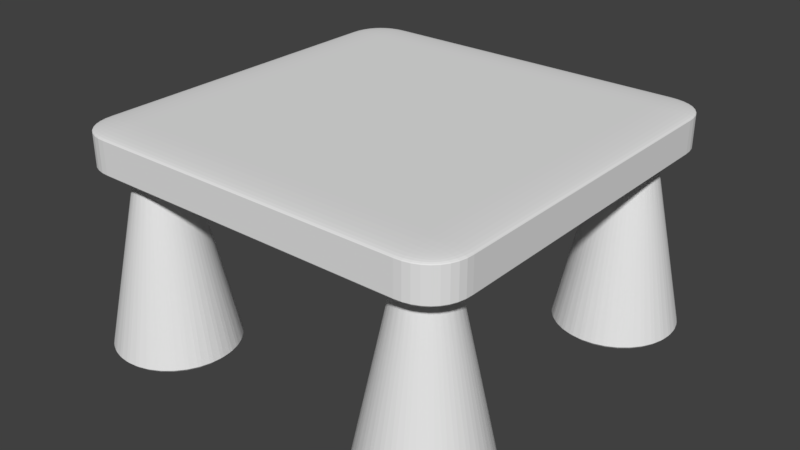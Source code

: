 # Source: childtable.blend  (saved by Blender 2.78.0; exported with 4.5.12 LTS)
import bpy
from mathutils import Matrix  # noqa: F401  (used for matrix-valued properties, if any)

bpy.ops.wm.read_factory_settings(use_empty=True)
scene = bpy.context.scene
scene.name = 'Scene'

# ---- collections
col_collection_1 = bpy.data.collections.new('Collection 1'); scene.collection.children.link(col_collection_1)

# ---- materials (node trees are filled in below, after node groups)
mat_material = bpy.data.materials.new('Material')
mat_material.alpha_threshold = 0.0
mat_material.use_transparent_shadow = False
mat_material.roughness = 0.5
mat_material.line_color = (0.0, 0.0, 0.0, 1.0)

# ---- material node trees

# ---- world
world_world = bpy.data.worlds.new('World'); scene.world = world_world
world_world.color = (0.05088, 0.05088, 0.05088)
world_world.use_sun_shadow = False
world_world.sun_shadow_jitter_overblur = 0.0
world_world.cycles.sampling_method = 'MANUAL'

# ---- meshes
me_cylinder = bpy.data.meshes.new('Cylinder')
me_cylinder.from_pydata([(4.573e-08, 0.6149, -1.0), (9.358e-08, 0.1967, 1.0), (0.12, 0.6031, -1.0), (0.03838, 0.1929, 1.0), (0.2353, 0.5681, -1.0), (0.07528, 0.1817, 1.0), (0.3416, 0.5113, -1.0), (0.1093, 0.1636, 1.0), (0.4348, 0.4348, -1.0), (0.1391, 0.1391, 1.0), (0.5113, 0.3416, -1.0), (0.1636, 0.1093, 1.0), (0.5681, 0.2353, -1.0), (0.1817, 0.07528, 1.0), (0.6031, 0.12, -1.0), (0.1929, 0.03838, 1.0), (0.6149, 1.562e-07, -1.0), (0.1967, 2.474e-07, 1.0), (0.6031, -0.12, -1.0), (0.1929, -0.03838, 1.0), (0.5681, -0.2353, -1.0), (0.1817, -0.07528, 1.0), (0.5113, -0.3416, -1.0), (0.1636, -0.1093, 1.0), (0.4348, -0.4348, -1.0), (0.1391, -0.1391, 1.0), (0.3416, -0.5113, -1.0), (0.1093, -0.1636, 1.0), (0.2353, -0.5681, -1.0), (0.07528, -0.1817, 1.0), (0.12, -0.6031, -1.0), (0.03838, -0.1929, 1.0), (-1.546e-07, -0.6149, -1.0), (2.949e-08, -0.1967, 1.0), (-0.12, -0.6031, -1.0), (-0.03838, -0.1929, 1.0), (-0.2353, -0.5681, -1.0), (-0.07528, -0.1817, 1.0), (-0.3416, -0.5113, -1.0), (-0.1093, -0.1636, 1.0), (-0.4348, -0.4348, -1.0), (-0.1391, -0.1391, 1.0), (-0.5113, -0.3416, -1.0), (-0.1636, -0.1093, 1.0), (-0.5681, -0.2353, -1.0), (-0.1817, -0.07528, 1.0), (-0.6031, -0.12, -1.0), (-0.1929, -0.03837, 1.0), (-0.6149, 7.035e-07, -1.0), (-0.1967, 4.225e-07, 1.0), (-0.6031, 0.12, -1.0), (-0.1929, 0.03838, 1.0), (-0.5681, 0.2353, -1.0), (-0.1817, 0.07528, 1.0), (-0.5113, 0.3416, -1.0), (-0.1636, 0.1093, 1.0), (-0.4348, 0.4348, -1.0), (-0.1391, 0.1391, 1.0), (-0.3416, 0.5113, -1.0), (-0.1093, 0.1636, 1.0), (-0.2353, 0.5681, -1.0), (-0.07528, 0.1817, 1.0), (-0.12, 0.6031, -1.0), (-0.03838, 0.1929, 1.0)], [], [(0, 1, 3, 2), (2, 3, 5, 4), (4, 5, 7, 6), (6, 7, 9, 8), (8, 9, 11, 10), (10, 11, 13, 12), (12, 13, 15, 14), (14, 15, 17, 16), (16, 17, 19, 18), (18, 19, 21, 20), (20, 21, 23, 22), (22, 23, 25, 24), (24, 25, 27, 26), (26, 27, 29, 28), (28, 29, 31, 30), (30, 31, 33, 32), (32, 33, 35, 34), (34, 35, 37, 36), (36, 37, 39, 38), (38, 39, 41, 40), (40, 41, 43, 42), (42, 43, 45, 44), (44, 45, 47, 46), (46, 47, 49, 48), (48, 49, 51, 50), (50, 51, 53, 52), (52, 53, 55, 54), (54, 55, 57, 56), (56, 57, 59, 58), (58, 59, 61, 60), (3, 1, 63, 61, 59, 57, 55, 53, 51, 49, 47, 45, 43, 41, 39, 37, 35, 33, 31, 29, 27, 25, 23, 21, 19, 17, 15, 13, 11, 9, 7, 5), (60, 61, 63, 62), (62, 63, 1, 0), (0, 2, 4, 6, 8, 10, 12, 14, 16, 18, 20, 22, 24, 26, 28, 30, 32, 34, 36, 38, 40, 42, 44, 46, 48, 50, 52, 54, 56, 58, 60, 62)])
_uv = me_cylinder.uv_layers.new(name='UVMap')
_uv.uv.foreach_set('vector', [0.0, 0.0, 1.0, 0.0, 1.0, 1.0, 0.0, 1.0, 0.0, 0.0, 1.0, 0.0, 1.0, 1.0, 0.0, 1.0, 0.0, 0.0, 1.0, 0.0, 1.0, 1.0, 0.0, 1.0, 0.0, 0.0, 1.0, 0.0, 1.0, 1.0, 0.0, 1.0, 0.0, 0.0, 1.0, 0.0, 1.0, 1.0, 0.0, 1.0, 0.0, 0.0, 1.0, 0.0, 1.0, 1.0, 0.0, 1.0, 0.0, 0.0, 1.0, 0.0, 1.0, 1.0, 0.0, 1.0, 0.0, 0.0, 1.0, 0.0, 1.0, 1.0, 0.0, 1.0, 0.0, 0.0, 1.0, 0.0, 1.0, 1.0, 0.0, 1.0, 0.0, 0.0, 1.0, 0.0, 1.0, 1.0, 0.0, 1.0, 0.0, 0.0, 1.0, 0.0, 1.0, 1.0, 0.0, 1.0, 0.0, 0.0, 1.0, 0.0, 1.0, 1.0, 0.0, 1.0, 0.0, 0.0, 1.0, 0.0, 1.0, 1.0, 0.0, 1.0, 0.0, 0.0, 1.0, 0.0, 1.0, 1.0, 0.0, 1.0, 0.0, 0.0, 1.0, 0.0, 1.0, 1.0, 0.0, 1.0, 0.0, 0.0, 1.0, 0.0, 1.0, 1.0, 0.0, 1.0, 0.0, 0.0, 1.0, 0.0, 1.0, 1.0, 0.0, 1.0, 0.0, 0.0, 1.0, 0.0, 1.0, 1.0, 0.0, 1.0, 0.0, 0.0, 1.0, 0.0, 1.0, 1.0, 0.0, 1.0, 0.0, 0.0, 1.0, 0.0, 1.0, 1.0, 0.0, 1.0, 0.0, 0.0, 1.0, 0.0, 1.0, 1.0, 0.0, 1.0, 0.0, 0.0, 1.0, 0.0, 1.0, 1.0, 0.0, 1.0, 0.0, 0.0, 1.0, 0.0, 1.0, 1.0, 0.0, 1.0, 0.0, 0.0, 1.0, 0.0, 1.0, 1.0, 0.0, 1.0, 0.0, 0.0, 1.0, 0.0, 1.0, 1.0, 0.0, 1.0, 0.0, 0.0, 1.0, 0.0, 1.0, 1.0, 0.0, 1.0, 0.0, 0.0, 1.0, 0.0, 1.0, 1.0, 0.0, 1.0, 0.0, 0.0, 1.0, 0.0, 1.0, 1.0, 0.0, 1.0, 0.0, 0.0, 1.0, 0.0, 1.0, 1.0, 0.0, 1.0, 0.0, 0.0, 1.0, 0.0, 1.0, 1.0, 0.0, 1.0, 0.5, 1.0, 0.5975, 0.9904, 0.6913, 0.9619, 0.7778, 0.9157, 0.8536, 0.8536, 0.9157, 0.7778, 0.9619, 0.6913, 0.9904, 0.5975, 1.0, 0.5, 0.9904, 0.4025, 0.9619, 0.3087, 0.9157, 0.2222, 0.8536, 0.1464, 0.7778, 0.08427, 0.6913, 0.03806, 0.5975, 0.009607, 0.5, 0.0, 0.4025, 0.009607, 0.3087, 0.03806, 0.2222, 0.08427, 0.1464, 0.1464, 0.08426, 0.2222, 0.03806, 0.3087, 0.009607, 0.4025, 0.0, 0.5, 0.009607, 0.5975, 0.03806, 0.6913, 0.08427, 0.7778, 0.1464, 0.8536, 0.2222, 0.9157, 0.3087, 0.9619, 0.4025, 0.9904, 0.0, 0.0, 1.0, 0.0, 1.0, 1.0, 0.0, 1.0, 0.0, 0.0, 1.0, 0.0, 1.0, 1.0, 0.0, 1.0, 0.5, 1.0, 0.5975, 0.9904, 0.6913, 0.9619, 0.7778, 0.9157, 0.8536, 0.8536, 0.9157, 0.7778, 0.9619, 0.6913, 0.9904, 0.5975, 1.0, 0.5, 0.9904, 0.4025, 0.9619, 0.3087, 0.9157, 0.2222, 0.8536, 0.1464, 0.7778, 0.08427, 0.6913, 0.03806, 0.5975, 0.009607, 0.5, 0.0, 0.4025, 0.009607, 0.3087, 0.03806, 0.2222, 0.08427, 0.1464, 0.1464, 0.08426, 0.2222, 0.03806, 0.3087, 0.009607, 0.4025, 0.0, 0.5, 0.009607, 0.5975, 0.03806, 0.6913, 0.08427, 0.7778, 0.1464, 0.8536, 0.2222, 0.9157, 0.3087, 0.9619, 0.4025, 0.9904])
me_cylinder.use_remesh_preserve_volume = False
me_cylinder.use_remesh_preserve_attributes = False
me_cylinder.use_mirror_vertex_groups = False
me_cylinder.update()
me_cube = bpy.data.meshes.new('Cube')
me_cube.from_pydata([(1.0, 0.802, -0.802), (0.802, 0.802, -1.0), (0.802, 1.0, -0.802), (0.9979, 0.802, -0.837), (0.9904, 0.802, -0.8712), (0.9771, 0.802, -0.9036), (0.9577, 0.802, -0.9328), (0.9979, 0.8371, -0.802), (0.9954, 0.8381, -0.8382), (0.9873, 0.8384, -0.8733), (0.9737, 0.8382, -0.9049), (0.9553, 0.838, -0.9321), (0.9904, 0.8713, -0.802), (0.9873, 0.8733, -0.8385), (0.9789, 0.8733, -0.8733), (0.9657, 0.8719, -0.9034), (0.949, 0.8705, -0.9283), (0.977, 0.9037, -0.802), (0.9735, 0.9052, -0.8382), (0.9656, 0.9037, -0.8719), (0.9542, 0.9002, -0.9), (0.9401, 0.8971, -0.9223), (0.9576, 0.933, -0.802), (0.9549, 0.9326, -0.8377), (0.9487, 0.9287, -0.8704), (0.94, 0.9227, -0.8969), (0.93, 0.9169, -0.9167), (0.802, 0.837, -0.9979), (0.802, 0.8712, -0.9904), (0.802, 0.9036, -0.9771), (0.802, 0.9328, -0.9577), (0.8371, 0.802, -0.9979), (0.8381, 0.8382, -0.9954), (0.8384, 0.8733, -0.9873), (0.8382, 0.9049, -0.9737), (0.838, 0.9321, -0.9553), (0.8713, 0.802, -0.9904), (0.8733, 0.8385, -0.9873), (0.8733, 0.8733, -0.9789), (0.8719, 0.9034, -0.9657), (0.8705, 0.9283, -0.949), (0.9037, 0.802, -0.977), (0.9052, 0.8382, -0.9735), (0.9037, 0.8719, -0.9656), (0.9002, 0.9, -0.9542), (0.8971, 0.9223, -0.9401), (0.933, 0.802, -0.9576), (0.9326, 0.8377, -0.9549), (0.9287, 0.8704, -0.9487), (0.9227, 0.8969, -0.94), (0.9169, 0.9167, -0.93), (0.837, 0.9979, -0.802), (0.8712, 0.9904, -0.802), (0.9036, 0.9771, -0.802), (0.9328, 0.9577, -0.802), (0.802, 0.9979, -0.8371), (0.8382, 0.9954, -0.8381), (0.8733, 0.9873, -0.8384), (0.9049, 0.9737, -0.8382), (0.9321, 0.9553, -0.838), (0.802, 0.9904, -0.8713), (0.8385, 0.9873, -0.8733), (0.8733, 0.9789, -0.8733), (0.9034, 0.9657, -0.8719), (0.9283, 0.949, -0.8705), (0.802, 0.977, -0.9037), (0.8382, 0.9735, -0.9052), (0.8719, 0.9656, -0.9037), (0.9, 0.9542, -0.9002), (0.9223, 0.9401, -0.8971), (0.802, 0.9576, -0.933), (0.8377, 0.9549, -0.9326), (0.8704, 0.9487, -0.9287), (0.8969, 0.94, -0.9227), (0.9167, 0.93, -0.9169), (1.0, -0.802, -0.802), (0.802, -1.0, -0.802), (0.802, -0.802, -1.0), (0.9979, -0.837, -0.802), (0.9904, -0.8712, -0.802), (0.9771, -0.9036, -0.802), (0.9577, -0.9328, -0.802), (0.9979, -0.802, -0.8371), (0.9954, -0.8382, -0.8381), (0.9873, -0.8733, -0.8384), (0.9737, -0.9049, -0.8382), (0.9553, -0.9321, -0.838), (0.9904, -0.802, -0.8713), (0.9873, -0.8385, -0.8733), (0.9789, -0.8733, -0.8733), (0.9657, -0.9034, -0.8719), (0.949, -0.9283, -0.8705), (0.977, -0.802, -0.9037), (0.9735, -0.8382, -0.9052), (0.9656, -0.8719, -0.9037), (0.9542, -0.9, -0.9002), (0.9401, -0.9223, -0.8971), (0.9576, -0.802, -0.933), (0.9549, -0.8377, -0.9326), (0.9487, -0.8704, -0.9287), (0.94, -0.8969, -0.9227), (0.93, -0.9167, -0.9169), (0.802, -0.9979, -0.837), (0.802, -0.9904, -0.8712), (0.802, -0.9771, -0.9036), (0.802, -0.9577, -0.9328), (0.8371, -0.9979, -0.802), (0.8381, -0.9954, -0.8382), (0.8384, -0.9873, -0.8733), (0.8382, -0.9737, -0.9049), (0.838, -0.9553, -0.9321), (0.8713, -0.9904, -0.802), (0.8733, -0.9873, -0.8385), (0.8733, -0.9789, -0.8733), (0.8719, -0.9657, -0.9034), (0.8705, -0.949, -0.9283), (0.9037, -0.977, -0.802), (0.9052, -0.9735, -0.8382), (0.9037, -0.9656, -0.8719), (0.9002, -0.9542, -0.9), (0.8971, -0.9401, -0.9223), (0.933, -0.9576, -0.802), (0.9326, -0.9549, -0.8377), (0.9287, -0.9487, -0.8704), (0.9227, -0.94, -0.8969), (0.9169, -0.93, -0.9167), (0.837, -0.802, -0.9979), (0.8712, -0.802, -0.9904), (0.9036, -0.802, -0.9771), (0.9328, -0.802, -0.9577), (0.802, -0.8371, -0.9979), (0.8382, -0.8381, -0.9954), (0.8733, -0.8384, -0.9873), (0.9049, -0.8382, -0.9737), (0.9321, -0.838, -0.9553), (0.802, -0.8713, -0.9904), (0.8385, -0.8733, -0.9873), (0.8733, -0.8733, -0.9789), (0.9034, -0.8719, -0.9657), (0.9283, -0.8705, -0.949), (0.802, -0.9037, -0.977), (0.8382, -0.9052, -0.9735), (0.8719, -0.9037, -0.9656), (0.9, -0.9002, -0.9542), (0.9223, -0.8971, -0.9401), (0.802, -0.933, -0.9576), (0.8377, -0.9326, -0.9549), (0.8704, -0.9287, -0.9487), (0.8969, -0.9227, -0.94), (0.9167, -0.9169, -0.93), (-0.802, -1.0, -0.802), (-1.0, -0.802, -0.802), (-0.802, -0.802, -1.0), (-0.837, -0.9979, -0.802), (-0.8712, -0.9904, -0.802), (-0.9036, -0.9771, -0.802), (-0.9328, -0.9577, -0.802), (-0.802, -0.9979, -0.8371), (-0.8382, -0.9954, -0.8381), (-0.8733, -0.9873, -0.8384), (-0.9049, -0.9737, -0.8382), (-0.9321, -0.9553, -0.838), (-0.802, -0.9904, -0.8713), (-0.8385, -0.9873, -0.8733), (-0.8733, -0.9789, -0.8733), (-0.9034, -0.9657, -0.8719), (-0.9283, -0.949, -0.8705), (-0.802, -0.977, -0.9037), (-0.8382, -0.9735, -0.9052), (-0.8719, -0.9656, -0.9037), (-0.9, -0.9542, -0.9002), (-0.9223, -0.9401, -0.8971), (-0.802, -0.9576, -0.933), (-0.8377, -0.9549, -0.9326), (-0.8704, -0.9487, -0.9287), (-0.8969, -0.94, -0.9227), (-0.9167, -0.93, -0.9169), (-0.9979, -0.802, -0.837), (-0.9904, -0.802, -0.8712), (-0.9771, -0.802, -0.9036), (-0.9577, -0.802, -0.9328), (-0.9979, -0.8371, -0.802), (-0.9954, -0.8381, -0.8382), (-0.9873, -0.8384, -0.8733), (-0.9737, -0.8382, -0.9049), (-0.9553, -0.838, -0.9321), (-0.9904, -0.8713, -0.802), (-0.9873, -0.8733, -0.8385), (-0.9789, -0.8733, -0.8733), (-0.9657, -0.8719, -0.9034), (-0.949, -0.8705, -0.9283), (-0.977, -0.9037, -0.802), (-0.9735, -0.9052, -0.8382), (-0.9656, -0.9037, -0.8719), (-0.9542, -0.9002, -0.9), (-0.9401, -0.8971, -0.9223), (-0.9576, -0.933, -0.802), (-0.9549, -0.9326, -0.8377), (-0.9487, -0.9287, -0.8704), (-0.94, -0.9227, -0.8969), (-0.93, -0.9169, -0.9167), (-0.802, -0.837, -0.9979), (-0.802, -0.8712, -0.9904), (-0.802, -0.9036, -0.9771), (-0.802, -0.9328, -0.9577), (-0.8371, -0.802, -0.9979), (-0.8381, -0.8382, -0.9954), (-0.8384, -0.8733, -0.9873), (-0.8382, -0.9049, -0.9737), (-0.838, -0.9321, -0.9553), (-0.8713, -0.802, -0.9904), (-0.8733, -0.8385, -0.9873), (-0.8733, -0.8733, -0.9789), (-0.8719, -0.9034, -0.9657), (-0.8705, -0.9283, -0.949), (-0.9037, -0.802, -0.977), (-0.9052, -0.8382, -0.9735), (-0.9037, -0.8719, -0.9656), (-0.9002, -0.9, -0.9542), (-0.8971, -0.9223, -0.9401), (-0.933, -0.802, -0.9576), (-0.9326, -0.8377, -0.9549), (-0.9287, -0.8704, -0.9487), (-0.9227, -0.8969, -0.94), (-0.9169, -0.9167, -0.93), (-0.802, 1.0, -0.802), (-0.802, 0.802, -1.0), (-1.0, 0.802, -0.802), (-0.802, 0.9979, -0.837), (-0.802, 0.9904, -0.8712), (-0.802, 0.9771, -0.9036), (-0.802, 0.9577, -0.9328), (-0.8371, 0.9979, -0.802), (-0.8381, 0.9954, -0.8382), (-0.8384, 0.9873, -0.8733), (-0.8382, 0.9737, -0.9049), (-0.838, 0.9553, -0.9321), (-0.8713, 0.9904, -0.802), (-0.8733, 0.9873, -0.8385), (-0.8733, 0.9789, -0.8733), (-0.8719, 0.9657, -0.9034), (-0.8705, 0.949, -0.9283), (-0.9037, 0.977, -0.802), (-0.9052, 0.9735, -0.8382), (-0.9037, 0.9656, -0.8719), (-0.9002, 0.9542, -0.9), (-0.8971, 0.9401, -0.9223), (-0.933, 0.9576, -0.802), (-0.9326, 0.9549, -0.8377), (-0.9287, 0.9487, -0.8704), (-0.9227, 0.94, -0.8969), (-0.9169, 0.93, -0.9167), (-0.837, 0.802, -0.9979), (-0.8712, 0.802, -0.9904), (-0.9036, 0.802, -0.9771), (-0.9328, 0.802, -0.9577), (-0.802, 0.8371, -0.9979), (-0.8382, 0.8381, -0.9954), (-0.8733, 0.8384, -0.9873), (-0.9049, 0.8383, -0.9737), (-0.9321, 0.838, -0.9553), (-0.802, 0.8713, -0.9904), (-0.8385, 0.8733, -0.9873), (-0.8733, 0.8733, -0.9789), (-0.9034, 0.8719, -0.9657), (-0.9283, 0.8705, -0.949), (-0.802, 0.9037, -0.977), (-0.8382, 0.9052, -0.9735), (-0.8719, 0.9037, -0.9656), (-0.9, 0.9002, -0.9542), (-0.9223, 0.8971, -0.9401), (-0.802, 0.933, -0.9576), (-0.8377, 0.9326, -0.9549), (-0.8704, 0.9287, -0.9487), (-0.8969, 0.9227, -0.94), (-0.9167, 0.9169, -0.93), (-0.9979, 0.837, -0.802), (-0.9904, 0.8712, -0.802), (-0.9771, 0.9036, -0.802), (-0.9577, 0.9328, -0.802), (-0.9979, 0.802, -0.8371), (-0.9954, 0.8382, -0.8381), (-0.9873, 0.8733, -0.8384), (-0.9737, 0.9049, -0.8382), (-0.9553, 0.9321, -0.838), (-0.9904, 0.802, -0.8713), (-0.9873, 0.8385, -0.8733), (-0.9789, 0.8733, -0.8733), (-0.9657, 0.9034, -0.8719), (-0.949, 0.9283, -0.8705), (-0.977, 0.802, -0.9037), (-0.9735, 0.8382, -0.9052), (-0.9656, 0.8719, -0.9037), (-0.9542, 0.9, -0.9002), (-0.9401, 0.9223, -0.8971), (-0.9576, 0.802, -0.933), (-0.9549, 0.8377, -0.9326), (-0.9487, 0.8704, -0.9287), (-0.94, 0.8969, -0.9227), (-0.93, 0.9167, -0.9169), (0.802, 1.0, 0.802), (0.802, 0.802, 1.0), (1.0, 0.802, 0.802), (0.802, 0.9979, 0.837), (0.802, 0.9904, 0.8712), (0.802, 0.9771, 0.9036), (0.802, 0.9577, 0.9328), (0.8371, 0.9979, 0.802), (0.8381, 0.9954, 0.8382), (0.8384, 0.9873, 0.8733), (0.8383, 0.9737, 0.9049), (0.838, 0.9553, 0.9321), (0.8713, 0.9904, 0.802), (0.8733, 0.9873, 0.8385), (0.8733, 0.9789, 0.8733), (0.8719, 0.9657, 0.9034), (0.8705, 0.949, 0.9283), (0.9037, 0.977, 0.802), (0.9052, 0.9735, 0.8382), (0.9037, 0.9656, 0.8719), (0.9002, 0.9542, 0.9), (0.8971, 0.9401, 0.9223), (0.933, 0.9576, 0.802), (0.9326, 0.9549, 0.8377), (0.9287, 0.9487, 0.8704), (0.9227, 0.94, 0.8969), (0.9169, 0.93, 0.9167), (0.837, 0.802, 0.9979), (0.8712, 0.802, 0.9904), (0.9036, 0.802, 0.9771), (0.9328, 0.802, 0.9577), (0.802, 0.8371, 0.9979), (0.8382, 0.8381, 0.9954), (0.8733, 0.8384, 0.9873), (0.9049, 0.8382, 0.9737), (0.9321, 0.838, 0.9553), (0.802, 0.8713, 0.9904), (0.8385, 0.8733, 0.9873), (0.8733, 0.8733, 0.9789), (0.9034, 0.8719, 0.9657), (0.9283, 0.8705, 0.949), (0.802, 0.9037, 0.977), (0.8382, 0.9052, 0.9735), (0.8719, 0.9037, 0.9656), (0.9, 0.9002, 0.9542), (0.9223, 0.8971, 0.9401), (0.802, 0.933, 0.9576), (0.8377, 0.9326, 0.9549), (0.8704, 0.9287, 0.9487), (0.8969, 0.9227, 0.94), (0.9167, 0.9169, 0.93), (0.9979, 0.837, 0.802), (0.9904, 0.8712, 0.802), (0.9771, 0.9036, 0.802), (0.9577, 0.9328, 0.802), (0.9979, 0.802, 0.8371), (0.9954, 0.8382, 0.8381), (0.9873, 0.8733, 0.8384), (0.9737, 0.9049, 0.8382), (0.9553, 0.9321, 0.838), (0.9904, 0.802, 0.8713), (0.9873, 0.8385, 0.8733), (0.9789, 0.8733, 0.8733), (0.9657, 0.9034, 0.8719), (0.949, 0.9283, 0.8705), (0.977, 0.802, 0.9037), (0.9735, 0.8382, 0.9052), (0.9656, 0.8719, 0.9037), (0.9542, 0.9, 0.9002), (0.9401, 0.9223, 0.8971), (0.9576, 0.802, 0.933), (0.9549, 0.8377, 0.9326), (0.9487, 0.8704, 0.9287), (0.94, 0.8969, 0.9227), (0.93, 0.9167, 0.9169), (0.802, -1.0, 0.802), (1.0, -0.802, 0.802), (0.802, -0.802, 1.0), (0.837, -0.9979, 0.802), (0.8712, -0.9904, 0.802), (0.9036, -0.9771, 0.802), (0.9328, -0.9577, 0.802), (0.802, -0.9979, 0.8371), (0.8382, -0.9954, 0.8381), (0.8733, -0.9873, 0.8384), (0.9049, -0.9737, 0.8382), (0.9321, -0.9553, 0.838), (0.802, -0.9904, 0.8713), (0.8385, -0.9873, 0.8733), (0.8733, -0.9789, 0.8733), (0.9034, -0.9657, 0.8719), (0.9283, -0.949, 0.8705), (0.802, -0.977, 0.9037), (0.8382, -0.9735, 0.9052), (0.8719, -0.9656, 0.9037), (0.9, -0.9542, 0.9002), (0.9223, -0.9401, 0.8971), (0.802, -0.9576, 0.933), (0.8377, -0.9549, 0.9326), (0.8704, -0.9487, 0.9287), (0.8969, -0.94, 0.9227), (0.9167, -0.93, 0.9169), (0.9979, -0.802, 0.837), (0.9904, -0.802, 0.8712), (0.9771, -0.802, 0.9036), (0.9577, -0.802, 0.9328), (0.9979, -0.8371, 0.802), (0.9954, -0.8381, 0.8382), (0.9873, -0.8384, 0.8733), (0.9737, -0.8383, 0.9049), (0.9553, -0.838, 0.9321), (0.9904, -0.8713, 0.802), (0.9873, -0.8733, 0.8385), (0.9789, -0.8733, 0.8733), (0.9657, -0.8719, 0.9034), (0.949, -0.8705, 0.9283), (0.977, -0.9037, 0.802), (0.9735, -0.9052, 0.8382), (0.9656, -0.9037, 0.8719), (0.9542, -0.9002, 0.9), (0.9401, -0.8971, 0.9223), (0.9576, -0.933, 0.802), (0.9549, -0.9326, 0.8377), (0.9487, -0.9287, 0.8704), (0.94, -0.9227, 0.8969), (0.93, -0.9169, 0.9167), (0.802, -0.837, 0.9979), (0.802, -0.8712, 0.9904), (0.802, -0.9036, 0.9771), (0.802, -0.9328, 0.9577), (0.8371, -0.802, 0.9979), (0.8381, -0.8382, 0.9954), (0.8384, -0.8733, 0.9873), (0.8382, -0.9049, 0.9737), (0.838, -0.9321, 0.9553), (0.8713, -0.802, 0.9904), (0.8733, -0.8385, 0.9873), (0.8733, -0.8733, 0.9789), (0.8719, -0.9034, 0.9657), (0.8705, -0.9283, 0.949), (0.9037, -0.802, 0.977), (0.9052, -0.8382, 0.9735), (0.9037, -0.8719, 0.9656), (0.9002, -0.9, 0.9542), (0.8971, -0.9223, 0.9401), (0.933, -0.802, 0.9576), (0.9326, -0.8377, 0.9549), (0.9287, -0.8704, 0.9487), (0.9227, -0.8969, 0.94), (0.9169, -0.9167, 0.93), (-1.0, -0.802, 0.802), (-0.802, -1.0, 0.802), (-0.802, -0.802, 1.0), (-0.9979, -0.837, 0.802), (-0.9904, -0.8712, 0.802), (-0.9771, -0.9036, 0.802), (-0.9577, -0.9328, 0.802), (-0.9979, -0.802, 0.8371), (-0.9954, -0.8382, 0.8381), (-0.9873, -0.8733, 0.8384), (-0.9737, -0.9049, 0.8382), (-0.9553, -0.9321, 0.838), (-0.9904, -0.802, 0.8713), (-0.9873, -0.8385, 0.8733), (-0.9789, -0.8733, 0.8733), (-0.9657, -0.9034, 0.8719), (-0.949, -0.9283, 0.8705), (-0.977, -0.802, 0.9037), (-0.9735, -0.8382, 0.9052), (-0.9656, -0.8719, 0.9037), (-0.9542, -0.9, 0.9002), (-0.9401, -0.9223, 0.8971), (-0.9576, -0.802, 0.933), (-0.9549, -0.8377, 0.9326), (-0.9487, -0.8704, 0.9287), (-0.94, -0.8969, 0.9227), (-0.93, -0.9167, 0.9169), (-0.802, -0.9979, 0.837), (-0.802, -0.9904, 0.8712), (-0.802, -0.9771, 0.9036), (-0.802, -0.9577, 0.9328), (-0.8371, -0.9979, 0.802), (-0.8381, -0.9954, 0.8382), (-0.8384, -0.9873, 0.8733), (-0.8383, -0.9737, 0.9049), (-0.838, -0.9553, 0.9321), (-0.8713, -0.9904, 0.802), (-0.8733, -0.9873, 0.8385), (-0.8733, -0.9789, 0.8733), (-0.8719, -0.9657, 0.9034), (-0.8705, -0.949, 0.9283), (-0.9037, -0.977, 0.802), (-0.9052, -0.9735, 0.8382), (-0.9037, -0.9656, 0.8719), (-0.9002, -0.9542, 0.9), (-0.8971, -0.9401, 0.9223), (-0.933, -0.9576, 0.802), (-0.9326, -0.9549, 0.8377), (-0.9287, -0.9487, 0.8704), (-0.9227, -0.94, 0.8969), (-0.9169, -0.93, 0.9167), (-0.837, -0.802, 0.9979), (-0.8712, -0.802, 0.9904), (-0.9036, -0.802, 0.9771), (-0.9328, -0.802, 0.9577), (-0.802, -0.8371, 0.9979), (-0.8382, -0.8381, 0.9954), (-0.8733, -0.8384, 0.9873), (-0.9049, -0.8382, 0.9737), (-0.9321, -0.838, 0.9553), (-0.802, -0.8713, 0.9904), (-0.8385, -0.8733, 0.9873), (-0.8733, -0.8733, 0.9789), (-0.9034, -0.8719, 0.9657), (-0.9283, -0.8705, 0.949), (-0.802, -0.9037, 0.977), (-0.8382, -0.9052, 0.9735), (-0.8719, -0.9037, 0.9656), (-0.9, -0.9002, 0.9542), (-0.9223, -0.8971, 0.9401), (-0.802, -0.933, 0.9576), (-0.8377, -0.9326, 0.9549), (-0.8704, -0.9287, 0.9487), (-0.8969, -0.9227, 0.94), (-0.9167, -0.9169, 0.93), (-1.0, 0.802, 0.802), (-0.802, 0.802, 1.0), (-0.802, 1.0, 0.802), (-0.9979, 0.802, 0.837), (-0.9904, 0.802, 0.8712), (-0.9771, 0.802, 0.9036), (-0.9577, 0.802, 0.9328), (-0.9979, 0.8371, 0.802), (-0.9954, 0.8381, 0.8382), (-0.9873, 0.8384, 0.8733), (-0.9737, 0.8382, 0.9049), (-0.9553, 0.838, 0.9321), (-0.9904, 0.8713, 0.802), (-0.9873, 0.8733, 0.8385), (-0.9789, 0.8733, 0.8733), (-0.9657, 0.8719, 0.9034), (-0.949, 0.8705, 0.9283), (-0.977, 0.9037, 0.802), (-0.9735, 0.9052, 0.8382), (-0.9656, 0.9037, 0.8719), (-0.9542, 0.9002, 0.9), (-0.9401, 0.8971, 0.9223), (-0.9576, 0.933, 0.802), (-0.9549, 0.9326, 0.8377), (-0.9487, 0.9287, 0.8704), (-0.94, 0.9227, 0.8969), (-0.93, 0.9169, 0.9167), (-0.802, 0.837, 0.9979), (-0.802, 0.8712, 0.9904), (-0.802, 0.9036, 0.9771), (-0.802, 0.9328, 0.9577), (-0.8371, 0.802, 0.9979), (-0.8381, 0.8382, 0.9954), (-0.8384, 0.8733, 0.9873), (-0.8382, 0.9049, 0.9737), (-0.838, 0.9321, 0.9553), (-0.8713, 0.802, 0.9904), (-0.8733, 0.8385, 0.9873), (-0.8733, 0.8733, 0.9789), (-0.8719, 0.9034, 0.9657), (-0.8705, 0.9283, 0.949), (-0.9037, 0.802, 0.977), (-0.9052, 0.8382, 0.9735), (-0.9037, 0.8719, 0.9656), (-0.9002, 0.9, 0.9542), (-0.8971, 0.9223, 0.9401), (-0.933, 0.802, 0.9576), (-0.9326, 0.8377, 0.9549), (-0.9287, 0.8704, 0.9487), (-0.9227, 0.8969, 0.94), (-0.9169, 0.9167, 0.93), (-0.837, 0.9979, 0.802), (-0.8712, 0.9904, 0.802), (-0.9036, 0.9771, 0.802), (-0.9328, 0.9577, 0.802), (-0.802, 0.9979, 0.8371), (-0.8382, 0.9954, 0.8381), (-0.8733, 0.9873, 0.8384), (-0.9049, 0.9737, 0.8382), (-0.9321, 0.9553, 0.838), (-0.802, 0.9904, 0.8713), (-0.8385, 0.9873, 0.8733), (-0.8733, 0.9789, 0.8733), (-0.9034, 0.9657, 0.8719), (-0.9283, 0.949, 0.8705), (-0.802, 0.977, 0.9037), (-0.8382, 0.9735, 0.9052), (-0.8719, 0.9656, 0.9037), (-0.9, 0.9542, 0.9002), (-0.9223, 0.9401, 0.8971), (-0.802, 0.9576, 0.933), (-0.8377, 0.9549, 0.9326), (-0.8704, 0.9487, 0.9287), (-0.8969, 0.94, 0.9227), (-0.9167, 0.93, 0.9169)], [], [(300, 2, 225, 527), (76, 375, 451, 150), (151, 450, 525, 227), (301, 526, 452, 377), (0, 302, 376, 75), (0, 3, 8, 7), (3, 4, 9, 8), (4, 5, 10, 9), (5, 6, 11, 10), (6, 46, 47, 11), (7, 8, 13, 12), (8, 9, 14, 13), (9, 10, 15, 14), (10, 11, 16, 15), (11, 47, 48, 16), (12, 13, 18, 17), (13, 14, 19, 18), (14, 15, 20, 19), (15, 16, 21, 20), (16, 48, 49, 21), (17, 18, 23, 22), (18, 19, 24, 23), (19, 20, 25, 24), (20, 21, 26, 25), (21, 49, 50, 26), (1, 27, 32, 31), (27, 28, 33, 32), (28, 29, 34, 33), (29, 30, 35, 34), (30, 70, 71, 35), (31, 32, 37, 36), (32, 33, 38, 37), (33, 34, 39, 38), (34, 35, 40, 39), (35, 71, 72, 40), (36, 37, 42, 41), (37, 38, 43, 42), (38, 39, 44, 43), (39, 40, 45, 44), (40, 72, 73, 45), (41, 42, 47, 46), (42, 43, 48, 47), (43, 44, 49, 48), (44, 45, 50, 49), (45, 73, 74, 50), (2, 51, 56, 55), (51, 52, 57, 56), (52, 53, 58, 57), (53, 54, 59, 58), (54, 22, 23, 59), (55, 56, 61, 60), (56, 57, 62, 61), (57, 58, 63, 62), (58, 59, 64, 63), (59, 23, 24, 64), (60, 61, 66, 65), (61, 62, 67, 66), (62, 63, 68, 67), (63, 64, 69, 68), (64, 24, 25, 69), (65, 66, 71, 70), (66, 67, 72, 71), (67, 68, 73, 72), (68, 69, 74, 73), (69, 25, 26, 74), (26, 50, 74), (75, 78, 83, 82), (78, 79, 84, 83), (79, 80, 85, 84), (80, 81, 86, 85), (81, 121, 122, 86), (82, 83, 88, 87), (83, 84, 89, 88), (84, 85, 90, 89), (85, 86, 91, 90), (86, 122, 123, 91), (87, 88, 93, 92), (88, 89, 94, 93), (89, 90, 95, 94), (90, 91, 96, 95), (91, 123, 124, 96), (92, 93, 98, 97), (93, 94, 99, 98), (94, 95, 100, 99), (95, 96, 101, 100), (96, 124, 125, 101), (76, 102, 107, 106), (102, 103, 108, 107), (103, 104, 109, 108), (104, 105, 110, 109), (105, 145, 146, 110), (106, 107, 112, 111), (107, 108, 113, 112), (108, 109, 114, 113), (109, 110, 115, 114), (110, 146, 147, 115), (111, 112, 117, 116), (112, 113, 118, 117), (113, 114, 119, 118), (114, 115, 120, 119), (115, 147, 148, 120), (116, 117, 122, 121), (117, 118, 123, 122), (118, 119, 124, 123), (119, 120, 125, 124), (120, 148, 149, 125), (77, 126, 131, 130), (126, 127, 132, 131), (127, 128, 133, 132), (128, 129, 134, 133), (129, 97, 98, 134), (130, 131, 136, 135), (131, 132, 137, 136), (132, 133, 138, 137), (133, 134, 139, 138), (134, 98, 99, 139), (135, 136, 141, 140), (136, 137, 142, 141), (137, 138, 143, 142), (138, 139, 144, 143), (139, 99, 100, 144), (140, 141, 146, 145), (141, 142, 147, 146), (142, 143, 148, 147), (143, 144, 149, 148), (144, 100, 101, 149), (101, 125, 149), (150, 153, 158, 157), (153, 154, 159, 158), (154, 155, 160, 159), (155, 156, 161, 160), (156, 196, 197, 161), (157, 158, 163, 162), (158, 159, 164, 163), (159, 160, 165, 164), (160, 161, 166, 165), (161, 197, 198, 166), (162, 163, 168, 167), (163, 164, 169, 168), (164, 165, 170, 169), (165, 166, 171, 170), (166, 198, 199, 171), (167, 168, 173, 172), (168, 169, 174, 173), (169, 170, 175, 174), (170, 171, 176, 175), (171, 199, 200, 176), (151, 177, 182, 181), (177, 178, 183, 182), (178, 179, 184, 183), (179, 180, 185, 184), (180, 220, 221, 185), (181, 182, 187, 186), (182, 183, 188, 187), (183, 184, 189, 188), (184, 185, 190, 189), (185, 221, 222, 190), (186, 187, 192, 191), (187, 188, 193, 192), (188, 189, 194, 193), (189, 190, 195, 194), (190, 222, 223, 195), (191, 192, 197, 196), (192, 193, 198, 197), (193, 194, 199, 198), (194, 195, 200, 199), (195, 223, 224, 200), (152, 201, 206, 205), (201, 202, 207, 206), (202, 203, 208, 207), (203, 204, 209, 208), (204, 172, 173, 209), (205, 206, 211, 210), (206, 207, 212, 211), (207, 208, 213, 212), (208, 209, 214, 213), (209, 173, 174, 214), (210, 211, 216, 215), (211, 212, 217, 216), (212, 213, 218, 217), (213, 214, 219, 218), (214, 174, 175, 219), (215, 216, 221, 220), (216, 217, 222, 221), (217, 218, 223, 222), (218, 219, 224, 223), (219, 175, 176, 224), (176, 200, 224), (225, 228, 233, 232), (228, 229, 234, 233), (229, 230, 235, 234), (230, 231, 236, 235), (231, 271, 272, 236), (232, 233, 238, 237), (233, 234, 239, 238), (234, 235, 240, 239), (235, 236, 241, 240), (236, 272, 273, 241), (237, 238, 243, 242), (238, 239, 244, 243), (239, 240, 245, 244), (240, 241, 246, 245), (241, 273, 274, 246), (242, 243, 248, 247), (243, 244, 249, 248), (244, 245, 250, 249), (245, 246, 251, 250), (246, 274, 275, 251), (226, 252, 257, 256), (252, 253, 258, 257), (253, 254, 259, 258), (254, 255, 260, 259), (255, 295, 296, 260), (256, 257, 262, 261), (257, 258, 263, 262), (258, 259, 264, 263), (259, 260, 265, 264), (260, 296, 297, 265), (261, 262, 267, 266), (262, 263, 268, 267), (263, 264, 269, 268), (264, 265, 270, 269), (265, 297, 298, 270), (266, 267, 272, 271), (267, 268, 273, 272), (268, 269, 274, 273), (269, 270, 275, 274), (270, 298, 299, 275), (227, 276, 281, 280), (276, 277, 282, 281), (277, 278, 283, 282), (278, 279, 284, 283), (279, 247, 248, 284), (280, 281, 286, 285), (281, 282, 287, 286), (282, 283, 288, 287), (283, 284, 289, 288), (284, 248, 249, 289), (285, 286, 291, 290), (286, 287, 292, 291), (287, 288, 293, 292), (288, 289, 294, 293), (289, 249, 250, 294), (290, 291, 296, 295), (291, 292, 297, 296), (292, 293, 298, 297), (293, 294, 299, 298), (294, 250, 251, 299), (251, 275, 299), (300, 303, 308, 307), (303, 304, 309, 308), (304, 305, 310, 309), (305, 306, 311, 310), (306, 346, 347, 311), (307, 308, 313, 312), (308, 309, 314, 313), (309, 310, 315, 314), (310, 311, 316, 315), (311, 347, 348, 316), (312, 313, 318, 317), (313, 314, 319, 318), (314, 315, 320, 319), (315, 316, 321, 320), (316, 348, 349, 321), (317, 318, 323, 322), (318, 319, 324, 323), (319, 320, 325, 324), (320, 321, 326, 325), (321, 349, 350, 326), (301, 327, 332, 331), (327, 328, 333, 332), (328, 329, 334, 333), (329, 330, 335, 334), (330, 370, 371, 335), (331, 332, 337, 336), (332, 333, 338, 337), (333, 334, 339, 338), (334, 335, 340, 339), (335, 371, 372, 340), (336, 337, 342, 341), (337, 338, 343, 342), (338, 339, 344, 343), (339, 340, 345, 344), (340, 372, 373, 345), (341, 342, 347, 346), (342, 343, 348, 347), (343, 344, 349, 348), (344, 345, 350, 349), (345, 373, 374, 350), (302, 351, 356, 355), (351, 352, 357, 356), (352, 353, 358, 357), (353, 354, 359, 358), (354, 322, 323, 359), (355, 356, 361, 360), (356, 357, 362, 361), (357, 358, 363, 362), (358, 359, 364, 363), (359, 323, 324, 364), (360, 361, 366, 365), (361, 362, 367, 366), (362, 363, 368, 367), (363, 364, 369, 368), (364, 324, 325, 369), (365, 366, 371, 370), (366, 367, 372, 371), (367, 368, 373, 372), (368, 369, 374, 373), (369, 325, 326, 374), (326, 350, 374), (375, 378, 383, 382), (378, 379, 384, 383), (379, 380, 385, 384), (380, 381, 386, 385), (381, 421, 422, 386), (382, 383, 388, 387), (383, 384, 389, 388), (384, 385, 390, 389), (385, 386, 391, 390), (386, 422, 423, 391), (387, 388, 393, 392), (388, 389, 394, 393), (389, 390, 395, 394), (390, 391, 396, 395), (391, 423, 424, 396), (392, 393, 398, 397), (393, 394, 399, 398), (394, 395, 400, 399), (395, 396, 401, 400), (396, 424, 425, 401), (376, 402, 407, 406), (402, 403, 408, 407), (403, 404, 409, 408), (404, 405, 410, 409), (405, 445, 446, 410), (406, 407, 412, 411), (407, 408, 413, 412), (408, 409, 414, 413), (409, 410, 415, 414), (410, 446, 447, 415), (411, 412, 417, 416), (412, 413, 418, 417), (413, 414, 419, 418), (414, 415, 420, 419), (415, 447, 448, 420), (416, 417, 422, 421), (417, 418, 423, 422), (418, 419, 424, 423), (419, 420, 425, 424), (420, 448, 449, 425), (377, 426, 431, 430), (426, 427, 432, 431), (427, 428, 433, 432), (428, 429, 434, 433), (429, 397, 398, 434), (430, 431, 436, 435), (431, 432, 437, 436), (432, 433, 438, 437), (433, 434, 439, 438), (434, 398, 399, 439), (435, 436, 441, 440), (436, 437, 442, 441), (437, 438, 443, 442), (438, 439, 444, 443), (439, 399, 400, 444), (440, 441, 446, 445), (441, 442, 447, 446), (442, 443, 448, 447), (443, 444, 449, 448), (444, 400, 401, 449), (401, 425, 449), (450, 453, 458, 457), (453, 454, 459, 458), (454, 455, 460, 459), (455, 456, 461, 460), (456, 496, 497, 461), (457, 458, 463, 462), (458, 459, 464, 463), (459, 460, 465, 464), (460, 461, 466, 465), (461, 497, 498, 466), (462, 463, 468, 467), (463, 464, 469, 468), (464, 465, 470, 469), (465, 466, 471, 470), (466, 498, 499, 471), (467, 468, 473, 472), (468, 469, 474, 473), (469, 470, 475, 474), (470, 471, 476, 475), (471, 499, 500, 476), (451, 477, 482, 481), (477, 478, 483, 482), (478, 479, 484, 483), (479, 480, 485, 484), (480, 520, 521, 485), (481, 482, 487, 486), (482, 483, 488, 487), (483, 484, 489, 488), (484, 485, 490, 489), (485, 521, 522, 490), (486, 487, 492, 491), (487, 488, 493, 492), (488, 489, 494, 493), (489, 490, 495, 494), (490, 522, 523, 495), (491, 492, 497, 496), (492, 493, 498, 497), (493, 494, 499, 498), (494, 495, 500, 499), (495, 523, 524, 500), (452, 501, 506, 505), (501, 502, 507, 506), (502, 503, 508, 507), (503, 504, 509, 508), (504, 472, 473, 509), (505, 506, 511, 510), (506, 507, 512, 511), (507, 508, 513, 512), (508, 509, 514, 513), (509, 473, 474, 514), (510, 511, 516, 515), (511, 512, 517, 516), (512, 513, 518, 517), (513, 514, 519, 518), (514, 474, 475, 519), (515, 516, 521, 520), (516, 517, 522, 521), (517, 518, 523, 522), (518, 519, 524, 523), (519, 475, 476, 524), (476, 500, 524), (525, 528, 533, 532), (528, 529, 534, 533), (529, 530, 535, 534), (530, 531, 536, 535), (531, 571, 572, 536), (532, 533, 538, 537), (533, 534, 539, 538), (534, 535, 540, 539), (535, 536, 541, 540), (536, 572, 573, 541), (537, 538, 543, 542), (538, 539, 544, 543), (539, 540, 545, 544), (540, 541, 546, 545), (541, 573, 574, 546), (542, 543, 548, 547), (543, 544, 549, 548), (544, 545, 550, 549), (545, 546, 551, 550), (546, 574, 575, 551), (526, 552, 557, 556), (552, 553, 558, 557), (553, 554, 559, 558), (554, 555, 560, 559), (555, 595, 596, 560), (556, 557, 562, 561), (557, 558, 563, 562), (558, 559, 564, 563), (559, 560, 565, 564), (560, 596, 597, 565), (561, 562, 567, 566), (562, 563, 568, 567), (563, 564, 569, 568), (564, 565, 570, 569), (565, 597, 598, 570), (566, 567, 572, 571), (567, 568, 573, 572), (568, 569, 574, 573), (569, 570, 575, 574), (570, 598, 599, 575), (527, 576, 581, 580), (576, 577, 582, 581), (577, 578, 583, 582), (578, 579, 584, 583), (579, 547, 548, 584), (580, 581, 586, 585), (581, 582, 587, 586), (582, 583, 588, 587), (583, 584, 589, 588), (584, 548, 549, 589), (585, 586, 591, 590), (586, 587, 592, 591), (587, 588, 593, 592), (588, 589, 594, 593), (589, 549, 550, 594), (590, 591, 596, 595), (591, 592, 597, 596), (592, 593, 598, 597), (593, 594, 599, 598), (594, 550, 551, 599), (551, 575, 599), (0, 75, 82, 3), (3, 82, 87, 4), (4, 87, 92, 5), (5, 92, 97, 6), (6, 97, 129, 46), (46, 129, 128, 41), (41, 128, 127, 36), (36, 127, 126, 31), (31, 126, 77, 1), (1, 226, 256, 27), (27, 256, 261, 28), (28, 261, 266, 29), (29, 266, 271, 30), (30, 271, 231, 70), (70, 231, 230, 65), (65, 230, 229, 60), (60, 229, 228, 55), (55, 228, 225, 2), (2, 300, 307, 51), (51, 307, 312, 52), (52, 312, 317, 53), (53, 317, 322, 54), (54, 322, 354, 22), (22, 354, 353, 17), (17, 353, 352, 12), (12, 352, 351, 7), (7, 351, 302, 0), (76, 150, 157, 102), (102, 157, 162, 103), (103, 162, 167, 104), (104, 167, 172, 105), (105, 172, 204, 145), (145, 204, 203, 140), (140, 203, 202, 135), (135, 202, 201, 130), (130, 201, 152, 77), (75, 376, 406, 78), (78, 406, 411, 79), (79, 411, 416, 80), (80, 416, 421, 81), (81, 421, 381, 121), (121, 381, 380, 116), (116, 380, 379, 111), (111, 379, 378, 106), (106, 378, 375, 76), (151, 227, 280, 177), (177, 280, 285, 178), (178, 285, 290, 179), (179, 290, 295, 180), (180, 295, 255, 220), (220, 255, 254, 215), (215, 254, 253, 210), (210, 253, 252, 205), (205, 252, 226, 152), (150, 451, 481, 153), (153, 481, 486, 154), (154, 486, 491, 155), (155, 491, 496, 156), (156, 496, 456, 196), (196, 456, 455, 191), (191, 455, 454, 186), (186, 454, 453, 181), (181, 453, 450, 151), (227, 525, 532, 276), (276, 532, 537, 277), (277, 537, 542, 278), (278, 542, 547, 279), (279, 547, 579, 247), (247, 579, 578, 242), (242, 578, 577, 237), (237, 577, 576, 232), (232, 576, 527, 225), (301, 377, 430, 327), (327, 430, 435, 328), (328, 435, 440, 329), (329, 440, 445, 330), (330, 445, 405, 370), (370, 405, 404, 365), (365, 404, 403, 360), (360, 403, 402, 355), (355, 402, 376, 302), (300, 527, 580, 303), (303, 580, 585, 304), (304, 585, 590, 305), (305, 590, 595, 306), (306, 595, 555, 346), (346, 555, 554, 341), (341, 554, 553, 336), (336, 553, 552, 331), (331, 552, 526, 301), (377, 452, 505, 426), (426, 505, 510, 427), (427, 510, 515, 428), (428, 515, 520, 429), (429, 520, 480, 397), (397, 480, 479, 392), (392, 479, 478, 387), (387, 478, 477, 382), (382, 477, 451, 375), (452, 526, 556, 501), (501, 556, 561, 502), (502, 561, 566, 503), (503, 566, 571, 504), (504, 571, 531, 472), (472, 531, 530, 467), (467, 530, 529, 462), (462, 529, 528, 457), (457, 528, 525, 450), (1, 77, 152, 226)])
me_cube.materials.append(mat_material)
me_cube.use_remesh_preserve_volume = False
me_cube.use_remesh_preserve_attributes = False
me_cube.use_mirror_vertex_groups = False
me_cube.update()
me_cylinder_001 = bpy.data.meshes.new('Cylinder.001')
me_cylinder_001.from_pydata([(4.573e-08, 0.6149, -1.0), (9.358e-08, 0.1967, 1.0), (0.12, 0.6031, -1.0), (0.03838, 0.1929, 1.0), (0.2353, 0.5681, -1.0), (0.07528, 0.1817, 1.0), (0.3416, 0.5113, -1.0), (0.1093, 0.1636, 1.0), (0.4348, 0.4348, -1.0), (0.1391, 0.1391, 1.0), (0.5113, 0.3416, -1.0), (0.1636, 0.1093, 1.0), (0.5681, 0.2353, -1.0), (0.1817, 0.07528, 1.0), (0.6031, 0.12, -1.0), (0.1929, 0.03838, 1.0), (0.6149, 1.562e-07, -1.0), (0.1967, 2.474e-07, 1.0), (0.6031, -0.12, -1.0), (0.1929, -0.03838, 1.0), (0.5681, -0.2353, -1.0), (0.1817, -0.07528, 1.0), (0.5113, -0.3416, -1.0), (0.1636, -0.1093, 1.0), (0.4348, -0.4348, -1.0), (0.1391, -0.1391, 1.0), (0.3416, -0.5113, -1.0), (0.1093, -0.1636, 1.0), (0.2353, -0.5681, -1.0), (0.07528, -0.1817, 1.0), (0.12, -0.6031, -1.0), (0.03838, -0.1929, 1.0), (-1.546e-07, -0.6149, -1.0), (2.949e-08, -0.1967, 1.0), (-0.12, -0.6031, -1.0), (-0.03838, -0.1929, 1.0), (-0.2353, -0.5681, -1.0), (-0.07528, -0.1817, 1.0), (-0.3416, -0.5113, -1.0), (-0.1093, -0.1636, 1.0), (-0.4348, -0.4348, -1.0), (-0.1391, -0.1391, 1.0), (-0.5113, -0.3416, -1.0), (-0.1636, -0.1093, 1.0), (-0.5681, -0.2353, -1.0), (-0.1817, -0.07528, 1.0), (-0.6031, -0.12, -1.0), (-0.1929, -0.03837, 1.0), (-0.6149, 7.035e-07, -1.0), (-0.1967, 4.225e-07, 1.0), (-0.6031, 0.12, -1.0), (-0.1929, 0.03838, 1.0), (-0.5681, 0.2353, -1.0), (-0.1817, 0.07528, 1.0), (-0.5113, 0.3416, -1.0), (-0.1636, 0.1093, 1.0), (-0.4348, 0.4348, -1.0), (-0.1391, 0.1391, 1.0), (-0.3416, 0.5113, -1.0), (-0.1093, 0.1636, 1.0), (-0.2353, 0.5681, -1.0), (-0.07528, 0.1817, 1.0), (-0.12, 0.6031, -1.0), (-0.03838, 0.1929, 1.0)], [], [(0, 1, 3, 2), (2, 3, 5, 4), (4, 5, 7, 6), (6, 7, 9, 8), (8, 9, 11, 10), (10, 11, 13, 12), (12, 13, 15, 14), (14, 15, 17, 16), (16, 17, 19, 18), (18, 19, 21, 20), (20, 21, 23, 22), (22, 23, 25, 24), (24, 25, 27, 26), (26, 27, 29, 28), (28, 29, 31, 30), (30, 31, 33, 32), (32, 33, 35, 34), (34, 35, 37, 36), (36, 37, 39, 38), (38, 39, 41, 40), (40, 41, 43, 42), (42, 43, 45, 44), (44, 45, 47, 46), (46, 47, 49, 48), (48, 49, 51, 50), (50, 51, 53, 52), (52, 53, 55, 54), (54, 55, 57, 56), (56, 57, 59, 58), (58, 59, 61, 60), (3, 1, 63, 61, 59, 57, 55, 53, 51, 49, 47, 45, 43, 41, 39, 37, 35, 33, 31, 29, 27, 25, 23, 21, 19, 17, 15, 13, 11, 9, 7, 5), (60, 61, 63, 62), (62, 63, 1, 0), (0, 2, 4, 6, 8, 10, 12, 14, 16, 18, 20, 22, 24, 26, 28, 30, 32, 34, 36, 38, 40, 42, 44, 46, 48, 50, 52, 54, 56, 58, 60, 62)])
_uv = me_cylinder_001.uv_layers.new(name='UVMap')
_uv.uv.foreach_set('vector', [0.0, 0.0, 1.0, 0.0, 1.0, 1.0, 0.0, 1.0, 0.0, 0.0, 1.0, 0.0, 1.0, 1.0, 0.0, 1.0, 0.0, 0.0, 1.0, 0.0, 1.0, 1.0, 0.0, 1.0, 0.0, 0.0, 1.0, 0.0, 1.0, 1.0, 0.0, 1.0, 0.0, 0.0, 1.0, 0.0, 1.0, 1.0, 0.0, 1.0, 0.0, 0.0, 1.0, 0.0, 1.0, 1.0, 0.0, 1.0, 0.0, 0.0, 1.0, 0.0, 1.0, 1.0, 0.0, 1.0, 0.0, 0.0, 1.0, 0.0, 1.0, 1.0, 0.0, 1.0, 0.0, 0.0, 1.0, 0.0, 1.0, 1.0, 0.0, 1.0, 0.0, 0.0, 1.0, 0.0, 1.0, 1.0, 0.0, 1.0, 0.0, 0.0, 1.0, 0.0, 1.0, 1.0, 0.0, 1.0, 0.0, 0.0, 1.0, 0.0, 1.0, 1.0, 0.0, 1.0, 0.0, 0.0, 1.0, 0.0, 1.0, 1.0, 0.0, 1.0, 0.0, 0.0, 1.0, 0.0, 1.0, 1.0, 0.0, 1.0, 0.0, 0.0, 1.0, 0.0, 1.0, 1.0, 0.0, 1.0, 0.0, 0.0, 1.0, 0.0, 1.0, 1.0, 0.0, 1.0, 0.0, 0.0, 1.0, 0.0, 1.0, 1.0, 0.0, 1.0, 0.0, 0.0, 1.0, 0.0, 1.0, 1.0, 0.0, 1.0, 0.0, 0.0, 1.0, 0.0, 1.0, 1.0, 0.0, 1.0, 0.0, 0.0, 1.0, 0.0, 1.0, 1.0, 0.0, 1.0, 0.0, 0.0, 1.0, 0.0, 1.0, 1.0, 0.0, 1.0, 0.0, 0.0, 1.0, 0.0, 1.0, 1.0, 0.0, 1.0, 0.0, 0.0, 1.0, 0.0, 1.0, 1.0, 0.0, 1.0, 0.0, 0.0, 1.0, 0.0, 1.0, 1.0, 0.0, 1.0, 0.0, 0.0, 1.0, 0.0, 1.0, 1.0, 0.0, 1.0, 0.0, 0.0, 1.0, 0.0, 1.0, 1.0, 0.0, 1.0, 0.0, 0.0, 1.0, 0.0, 1.0, 1.0, 0.0, 1.0, 0.0, 0.0, 1.0, 0.0, 1.0, 1.0, 0.0, 1.0, 0.0, 0.0, 1.0, 0.0, 1.0, 1.0, 0.0, 1.0, 0.0, 0.0, 1.0, 0.0, 1.0, 1.0, 0.0, 1.0, 0.5, 1.0, 0.5975, 0.9904, 0.6913, 0.9619, 0.7778, 0.9157, 0.8536, 0.8536, 0.9157, 0.7778, 0.9619, 0.6913, 0.9904, 0.5975, 1.0, 0.5, 0.9904, 0.4025, 0.9619, 0.3087, 0.9157, 0.2222, 0.8536, 0.1464, 0.7778, 0.08427, 0.6913, 0.03806, 0.5975, 0.009607, 0.5, 0.0, 0.4025, 0.009607, 0.3087, 0.03806, 0.2222, 0.08427, 0.1464, 0.1464, 0.08426, 0.2222, 0.03806, 0.3087, 0.009607, 0.4025, 0.0, 0.5, 0.009607, 0.5975, 0.03806, 0.6913, 0.08427, 0.7778, 0.1464, 0.8536, 0.2222, 0.9157, 0.3087, 0.9619, 0.4025, 0.9904, 0.0, 0.0, 1.0, 0.0, 1.0, 1.0, 0.0, 1.0, 0.0, 0.0, 1.0, 0.0, 1.0, 1.0, 0.0, 1.0, 0.5, 1.0, 0.5975, 0.9904, 0.6913, 0.9619, 0.7778, 0.9157, 0.8536, 0.8536, 0.9157, 0.7778, 0.9619, 0.6913, 0.9904, 0.5975, 1.0, 0.5, 0.9904, 0.4025, 0.9619, 0.3087, 0.9157, 0.2222, 0.8536, 0.1464, 0.7778, 0.08427, 0.6913, 0.03806, 0.5975, 0.009607, 0.5, 0.0, 0.4025, 0.009607, 0.3087, 0.03806, 0.2222, 0.08427, 0.1464, 0.1464, 0.08426, 0.2222, 0.03806, 0.3087, 0.009607, 0.4025, 0.0, 0.5, 0.009607, 0.5975, 0.03806, 0.6913, 0.08427, 0.7778, 0.1464, 0.8536, 0.2222, 0.9157, 0.3087, 0.9619, 0.4025, 0.9904])
me_cylinder_001.use_remesh_preserve_volume = False
me_cylinder_001.use_remesh_preserve_attributes = False
me_cylinder_001.use_mirror_vertex_groups = False
me_cylinder_001.update()
me_cylinder_002 = bpy.data.meshes.new('Cylinder.002')
me_cylinder_002.from_pydata([(4.573e-08, 0.6149, -1.0), (9.358e-08, 0.1967, 1.0), (0.12, 0.6031, -1.0), (0.03838, 0.1929, 1.0), (0.2353, 0.5681, -1.0), (0.07528, 0.1817, 1.0), (0.3416, 0.5113, -1.0), (0.1093, 0.1636, 1.0), (0.4348, 0.4348, -1.0), (0.1391, 0.1391, 1.0), (0.5113, 0.3416, -1.0), (0.1636, 0.1093, 1.0), (0.5681, 0.2353, -1.0), (0.1817, 0.07528, 1.0), (0.6031, 0.12, -1.0), (0.1929, 0.03838, 1.0), (0.6149, 1.562e-07, -1.0), (0.1967, 2.474e-07, 1.0), (0.6031, -0.12, -1.0), (0.1929, -0.03838, 1.0), (0.5681, -0.2353, -1.0), (0.1817, -0.07528, 1.0), (0.5113, -0.3416, -1.0), (0.1636, -0.1093, 1.0), (0.4348, -0.4348, -1.0), (0.1391, -0.1391, 1.0), (0.3416, -0.5113, -1.0), (0.1093, -0.1636, 1.0), (0.2353, -0.5681, -1.0), (0.07528, -0.1817, 1.0), (0.12, -0.6031, -1.0), (0.03838, -0.1929, 1.0), (-1.546e-07, -0.6149, -1.0), (2.949e-08, -0.1967, 1.0), (-0.12, -0.6031, -1.0), (-0.03838, -0.1929, 1.0), (-0.2353, -0.5681, -1.0), (-0.07528, -0.1817, 1.0), (-0.3416, -0.5113, -1.0), (-0.1093, -0.1636, 1.0), (-0.4348, -0.4348, -1.0), (-0.1391, -0.1391, 1.0), (-0.5113, -0.3416, -1.0), (-0.1636, -0.1093, 1.0), (-0.5681, -0.2353, -1.0), (-0.1817, -0.07528, 1.0), (-0.6031, -0.12, -1.0), (-0.1929, -0.03837, 1.0), (-0.6149, 7.035e-07, -1.0), (-0.1967, 4.225e-07, 1.0), (-0.6031, 0.12, -1.0), (-0.1929, 0.03838, 1.0), (-0.5681, 0.2353, -1.0), (-0.1817, 0.07528, 1.0), (-0.5113, 0.3416, -1.0), (-0.1636, 0.1093, 1.0), (-0.4348, 0.4348, -1.0), (-0.1391, 0.1391, 1.0), (-0.3416, 0.5113, -1.0), (-0.1093, 0.1636, 1.0), (-0.2353, 0.5681, -1.0), (-0.07528, 0.1817, 1.0), (-0.12, 0.6031, -1.0), (-0.03838, 0.1929, 1.0)], [], [(0, 1, 3, 2), (2, 3, 5, 4), (4, 5, 7, 6), (6, 7, 9, 8), (8, 9, 11, 10), (10, 11, 13, 12), (12, 13, 15, 14), (14, 15, 17, 16), (16, 17, 19, 18), (18, 19, 21, 20), (20, 21, 23, 22), (22, 23, 25, 24), (24, 25, 27, 26), (26, 27, 29, 28), (28, 29, 31, 30), (30, 31, 33, 32), (32, 33, 35, 34), (34, 35, 37, 36), (36, 37, 39, 38), (38, 39, 41, 40), (40, 41, 43, 42), (42, 43, 45, 44), (44, 45, 47, 46), (46, 47, 49, 48), (48, 49, 51, 50), (50, 51, 53, 52), (52, 53, 55, 54), (54, 55, 57, 56), (56, 57, 59, 58), (58, 59, 61, 60), (3, 1, 63, 61, 59, 57, 55, 53, 51, 49, 47, 45, 43, 41, 39, 37, 35, 33, 31, 29, 27, 25, 23, 21, 19, 17, 15, 13, 11, 9, 7, 5), (60, 61, 63, 62), (62, 63, 1, 0), (0, 2, 4, 6, 8, 10, 12, 14, 16, 18, 20, 22, 24, 26, 28, 30, 32, 34, 36, 38, 40, 42, 44, 46, 48, 50, 52, 54, 56, 58, 60, 62)])
_uv = me_cylinder_002.uv_layers.new(name='UVMap')
_uv.uv.foreach_set('vector', [0.0, 0.0, 1.0, 0.0, 1.0, 1.0, 0.0, 1.0, 0.0, 0.0, 1.0, 0.0, 1.0, 1.0, 0.0, 1.0, 0.0, 0.0, 1.0, 0.0, 1.0, 1.0, 0.0, 1.0, 0.0, 0.0, 1.0, 0.0, 1.0, 1.0, 0.0, 1.0, 0.0, 0.0, 1.0, 0.0, 1.0, 1.0, 0.0, 1.0, 0.0, 0.0, 1.0, 0.0, 1.0, 1.0, 0.0, 1.0, 0.0, 0.0, 1.0, 0.0, 1.0, 1.0, 0.0, 1.0, 0.0, 0.0, 1.0, 0.0, 1.0, 1.0, 0.0, 1.0, 0.0, 0.0, 1.0, 0.0, 1.0, 1.0, 0.0, 1.0, 0.0, 0.0, 1.0, 0.0, 1.0, 1.0, 0.0, 1.0, 0.0, 0.0, 1.0, 0.0, 1.0, 1.0, 0.0, 1.0, 0.0, 0.0, 1.0, 0.0, 1.0, 1.0, 0.0, 1.0, 0.0, 0.0, 1.0, 0.0, 1.0, 1.0, 0.0, 1.0, 0.0, 0.0, 1.0, 0.0, 1.0, 1.0, 0.0, 1.0, 0.0, 0.0, 1.0, 0.0, 1.0, 1.0, 0.0, 1.0, 0.0, 0.0, 1.0, 0.0, 1.0, 1.0, 0.0, 1.0, 0.0, 0.0, 1.0, 0.0, 1.0, 1.0, 0.0, 1.0, 0.0, 0.0, 1.0, 0.0, 1.0, 1.0, 0.0, 1.0, 0.0, 0.0, 1.0, 0.0, 1.0, 1.0, 0.0, 1.0, 0.0, 0.0, 1.0, 0.0, 1.0, 1.0, 0.0, 1.0, 0.0, 0.0, 1.0, 0.0, 1.0, 1.0, 0.0, 1.0, 0.0, 0.0, 1.0, 0.0, 1.0, 1.0, 0.0, 1.0, 0.0, 0.0, 1.0, 0.0, 1.0, 1.0, 0.0, 1.0, 0.0, 0.0, 1.0, 0.0, 1.0, 1.0, 0.0, 1.0, 0.0, 0.0, 1.0, 0.0, 1.0, 1.0, 0.0, 1.0, 0.0, 0.0, 1.0, 0.0, 1.0, 1.0, 0.0, 1.0, 0.0, 0.0, 1.0, 0.0, 1.0, 1.0, 0.0, 1.0, 0.0, 0.0, 1.0, 0.0, 1.0, 1.0, 0.0, 1.0, 0.0, 0.0, 1.0, 0.0, 1.0, 1.0, 0.0, 1.0, 0.0, 0.0, 1.0, 0.0, 1.0, 1.0, 0.0, 1.0, 0.5, 1.0, 0.5975, 0.9904, 0.6913, 0.9619, 0.7778, 0.9157, 0.8536, 0.8536, 0.9157, 0.7778, 0.9619, 0.6913, 0.9904, 0.5975, 1.0, 0.5, 0.9904, 0.4025, 0.9619, 0.3087, 0.9157, 0.2222, 0.8536, 0.1464, 0.7778, 0.08427, 0.6913, 0.03806, 0.5975, 0.009607, 0.5, 0.0, 0.4025, 0.009607, 0.3087, 0.03806, 0.2222, 0.08427, 0.1464, 0.1464, 0.08426, 0.2222, 0.03806, 0.3087, 0.009607, 0.4025, 0.0, 0.5, 0.009607, 0.5975, 0.03806, 0.6913, 0.08427, 0.7778, 0.1464, 0.8536, 0.2222, 0.9157, 0.3087, 0.9619, 0.4025, 0.9904, 0.0, 0.0, 1.0, 0.0, 1.0, 1.0, 0.0, 1.0, 0.0, 0.0, 1.0, 0.0, 1.0, 1.0, 0.0, 1.0, 0.5, 1.0, 0.5975, 0.9904, 0.6913, 0.9619, 0.7778, 0.9157, 0.8536, 0.8536, 0.9157, 0.7778, 0.9619, 0.6913, 0.9904, 0.5975, 1.0, 0.5, 0.9904, 0.4025, 0.9619, 0.3087, 0.9157, 0.2222, 0.8536, 0.1464, 0.7778, 0.08427, 0.6913, 0.03806, 0.5975, 0.009607, 0.5, 0.0, 0.4025, 0.009607, 0.3087, 0.03806, 0.2222, 0.08427, 0.1464, 0.1464, 0.08426, 0.2222, 0.03806, 0.3087, 0.009607, 0.4025, 0.0, 0.5, 0.009607, 0.5975, 0.03806, 0.6913, 0.08427, 0.7778, 0.1464, 0.8536, 0.2222, 0.9157, 0.3087, 0.9619, 0.4025, 0.9904])
me_cylinder_002.use_remesh_preserve_volume = False
me_cylinder_002.use_remesh_preserve_attributes = False
me_cylinder_002.use_mirror_vertex_groups = False
me_cylinder_002.update()
me_cylinder_003 = bpy.data.meshes.new('Cylinder.003')
me_cylinder_003.from_pydata([(4.573e-08, 0.6149, -1.0), (9.358e-08, 0.1967, 1.0), (0.12, 0.6031, -1.0), (0.03838, 0.1929, 1.0), (0.2353, 0.5681, -1.0), (0.07528, 0.1817, 1.0), (0.3416, 0.5113, -1.0), (0.1093, 0.1636, 1.0), (0.4348, 0.4348, -1.0), (0.1391, 0.1391, 1.0), (0.5113, 0.3416, -1.0), (0.1636, 0.1093, 1.0), (0.5681, 0.2353, -1.0), (0.1817, 0.07528, 1.0), (0.6031, 0.12, -1.0), (0.1929, 0.03838, 1.0), (0.6149, 1.562e-07, -1.0), (0.1967, 2.474e-07, 1.0), (0.6031, -0.12, -1.0), (0.1929, -0.03838, 1.0), (0.5681, -0.2353, -1.0), (0.1817, -0.07528, 1.0), (0.5113, -0.3416, -1.0), (0.1636, -0.1093, 1.0), (0.4348, -0.4348, -1.0), (0.1391, -0.1391, 1.0), (0.3416, -0.5113, -1.0), (0.1093, -0.1636, 1.0), (0.2353, -0.5681, -1.0), (0.07528, -0.1817, 1.0), (0.12, -0.6031, -1.0), (0.03838, -0.1929, 1.0), (-1.546e-07, -0.6149, -1.0), (2.949e-08, -0.1967, 1.0), (-0.12, -0.6031, -1.0), (-0.03838, -0.1929, 1.0), (-0.2353, -0.5681, -1.0), (-0.07528, -0.1817, 1.0), (-0.3416, -0.5113, -1.0), (-0.1093, -0.1636, 1.0), (-0.4348, -0.4348, -1.0), (-0.1391, -0.1391, 1.0), (-0.5113, -0.3416, -1.0), (-0.1636, -0.1093, 1.0), (-0.5681, -0.2353, -1.0), (-0.1817, -0.07528, 1.0), (-0.6031, -0.12, -1.0), (-0.1929, -0.03837, 1.0), (-0.6149, 7.035e-07, -1.0), (-0.1967, 4.225e-07, 1.0), (-0.6031, 0.12, -1.0), (-0.1929, 0.03838, 1.0), (-0.5681, 0.2353, -1.0), (-0.1817, 0.07528, 1.0), (-0.5113, 0.3416, -1.0), (-0.1636, 0.1093, 1.0), (-0.4348, 0.4348, -1.0), (-0.1391, 0.1391, 1.0), (-0.3416, 0.5113, -1.0), (-0.1093, 0.1636, 1.0), (-0.2353, 0.5681, -1.0), (-0.07528, 0.1817, 1.0), (-0.12, 0.6031, -1.0), (-0.03838, 0.1929, 1.0)], [], [(0, 1, 3, 2), (2, 3, 5, 4), (4, 5, 7, 6), (6, 7, 9, 8), (8, 9, 11, 10), (10, 11, 13, 12), (12, 13, 15, 14), (14, 15, 17, 16), (16, 17, 19, 18), (18, 19, 21, 20), (20, 21, 23, 22), (22, 23, 25, 24), (24, 25, 27, 26), (26, 27, 29, 28), (28, 29, 31, 30), (30, 31, 33, 32), (32, 33, 35, 34), (34, 35, 37, 36), (36, 37, 39, 38), (38, 39, 41, 40), (40, 41, 43, 42), (42, 43, 45, 44), (44, 45, 47, 46), (46, 47, 49, 48), (48, 49, 51, 50), (50, 51, 53, 52), (52, 53, 55, 54), (54, 55, 57, 56), (56, 57, 59, 58), (58, 59, 61, 60), (3, 1, 63, 61, 59, 57, 55, 53, 51, 49, 47, 45, 43, 41, 39, 37, 35, 33, 31, 29, 27, 25, 23, 21, 19, 17, 15, 13, 11, 9, 7, 5), (60, 61, 63, 62), (62, 63, 1, 0), (0, 2, 4, 6, 8, 10, 12, 14, 16, 18, 20, 22, 24, 26, 28, 30, 32, 34, 36, 38, 40, 42, 44, 46, 48, 50, 52, 54, 56, 58, 60, 62)])
_uv = me_cylinder_003.uv_layers.new(name='UVMap')
_uv.uv.foreach_set('vector', [0.0, 0.0, 1.0, 0.0, 1.0, 1.0, 0.0, 1.0, 0.0, 0.0, 1.0, 0.0, 1.0, 1.0, 0.0, 1.0, 0.0, 0.0, 1.0, 0.0, 1.0, 1.0, 0.0, 1.0, 0.0, 0.0, 1.0, 0.0, 1.0, 1.0, 0.0, 1.0, 0.0, 0.0, 1.0, 0.0, 1.0, 1.0, 0.0, 1.0, 0.0, 0.0, 1.0, 0.0, 1.0, 1.0, 0.0, 1.0, 0.0, 0.0, 1.0, 0.0, 1.0, 1.0, 0.0, 1.0, 0.0, 0.0, 1.0, 0.0, 1.0, 1.0, 0.0, 1.0, 0.0, 0.0, 1.0, 0.0, 1.0, 1.0, 0.0, 1.0, 0.0, 0.0, 1.0, 0.0, 1.0, 1.0, 0.0, 1.0, 0.0, 0.0, 1.0, 0.0, 1.0, 1.0, 0.0, 1.0, 0.0, 0.0, 1.0, 0.0, 1.0, 1.0, 0.0, 1.0, 0.0, 0.0, 1.0, 0.0, 1.0, 1.0, 0.0, 1.0, 0.0, 0.0, 1.0, 0.0, 1.0, 1.0, 0.0, 1.0, 0.0, 0.0, 1.0, 0.0, 1.0, 1.0, 0.0, 1.0, 0.0, 0.0, 1.0, 0.0, 1.0, 1.0, 0.0, 1.0, 0.0, 0.0, 1.0, 0.0, 1.0, 1.0, 0.0, 1.0, 0.0, 0.0, 1.0, 0.0, 1.0, 1.0, 0.0, 1.0, 0.0, 0.0, 1.0, 0.0, 1.0, 1.0, 0.0, 1.0, 0.0, 0.0, 1.0, 0.0, 1.0, 1.0, 0.0, 1.0, 0.0, 0.0, 1.0, 0.0, 1.0, 1.0, 0.0, 1.0, 0.0, 0.0, 1.0, 0.0, 1.0, 1.0, 0.0, 1.0, 0.0, 0.0, 1.0, 0.0, 1.0, 1.0, 0.0, 1.0, 0.0, 0.0, 1.0, 0.0, 1.0, 1.0, 0.0, 1.0, 0.0, 0.0, 1.0, 0.0, 1.0, 1.0, 0.0, 1.0, 0.0, 0.0, 1.0, 0.0, 1.0, 1.0, 0.0, 1.0, 0.0, 0.0, 1.0, 0.0, 1.0, 1.0, 0.0, 1.0, 0.0, 0.0, 1.0, 0.0, 1.0, 1.0, 0.0, 1.0, 0.0, 0.0, 1.0, 0.0, 1.0, 1.0, 0.0, 1.0, 0.0, 0.0, 1.0, 0.0, 1.0, 1.0, 0.0, 1.0, 0.5, 1.0, 0.5975, 0.9904, 0.6913, 0.9619, 0.7778, 0.9157, 0.8536, 0.8536, 0.9157, 0.7778, 0.9619, 0.6913, 0.9904, 0.5975, 1.0, 0.5, 0.9904, 0.4025, 0.9619, 0.3087, 0.9157, 0.2222, 0.8536, 0.1464, 0.7778, 0.08427, 0.6913, 0.03806, 0.5975, 0.009607, 0.5, 0.0, 0.4025, 0.009607, 0.3087, 0.03806, 0.2222, 0.08427, 0.1464, 0.1464, 0.08426, 0.2222, 0.03806, 0.3087, 0.009607, 0.4025, 0.0, 0.5, 0.009607, 0.5975, 0.03806, 0.6913, 0.08427, 0.7778, 0.1464, 0.8536, 0.2222, 0.9157, 0.3087, 0.9619, 0.4025, 0.9904, 0.0, 0.0, 1.0, 0.0, 1.0, 1.0, 0.0, 1.0, 0.0, 0.0, 1.0, 0.0, 1.0, 1.0, 0.0, 1.0, 0.5, 1.0, 0.5975, 0.9904, 0.6913, 0.9619, 0.7778, 0.9157, 0.8536, 0.8536, 0.9157, 0.7778, 0.9619, 0.6913, 0.9904, 0.5975, 1.0, 0.5, 0.9904, 0.4025, 0.9619, 0.3087, 0.9157, 0.2222, 0.8536, 0.1464, 0.7778, 0.08427, 0.6913, 0.03806, 0.5975, 0.009607, 0.5, 0.0, 0.4025, 0.009607, 0.3087, 0.03806, 0.2222, 0.08427, 0.1464, 0.1464, 0.08426, 0.2222, 0.03806, 0.3087, 0.009607, 0.4025, 0.0, 0.5, 0.009607, 0.5975, 0.03806, 0.6913, 0.08427, 0.7778, 0.1464, 0.8536, 0.2222, 0.9157, 0.3087, 0.9619, 0.4025, 0.9904])
me_cylinder_003.use_remesh_preserve_volume = False
me_cylinder_003.use_remesh_preserve_attributes = False
me_cylinder_003.use_mirror_vertex_groups = False
me_cylinder_003.update()

# ---- objects
ob_cylinder = bpy.data.objects.new('Cylinder', me_cylinder)
ob_cube = bpy.data.objects.new('Cube', me_cube)
ob_cylinder_001 = bpy.data.objects.new('Cylinder.001', me_cylinder_001)
ob_cylinder_002 = bpy.data.objects.new('Cylinder.002', me_cylinder_002)
ob_cylinder_003 = bpy.data.objects.new('Cylinder.003', me_cylinder_003)

# ---- transforms, parenting, visibility, modifiers, constraints
ob_cylinder.location = (-0.75, 0.75, 0.5)
ob_cylinder.scale = (0.5, 0.5, 0.5)
ob_cylinder.lineart.crease_threshold = 0.0
_m = ob_cylinder.modifiers.new('Bevel', 'BEVEL')
_m.limit_method = 'NONE'
_m.spread = 0.0
ob_cube.location = (0.0, 0.0, 1.0)
ob_cube.scale = (1.0, 1.0, 0.1)
ob_cube.lock_rotations_4d = False
ob_cube.empty_display_type = 'ARROWS'
ob_cube.lineart.crease_threshold = 0.0
ob_cylinder_001.location = (0.75, -0.75, 0.5)
ob_cylinder_001.scale = (0.5, 0.5, 0.5)
ob_cylinder_001.lineart.crease_threshold = 0.0
_m = ob_cylinder_001.modifiers.new('Bevel', 'BEVEL')
_m.limit_method = 'NONE'
_m.spread = 0.0
ob_cylinder_002.location = (0.75, 0.75, 0.5)
ob_cylinder_002.scale = (0.5, 0.5, 0.5)
ob_cylinder_002.lineart.crease_threshold = 0.0
_m = ob_cylinder_002.modifiers.new('Bevel', 'BEVEL')
_m.limit_method = 'NONE'
_m.spread = 0.0
ob_cylinder_003.location = (-0.75, -0.75, 0.5)
ob_cylinder_003.scale = (0.5, 0.5, 0.5)
ob_cylinder_003.lineart.crease_threshold = 0.0
_m = ob_cylinder_003.modifiers.new('Bevel', 'BEVEL')
_m.limit_method = 'NONE'
_m.spread = 0.0

# ---- collection membership
col_collection_1.objects.link(ob_cylinder)
col_collection_1.objects.link(ob_cube)
col_collection_1.objects.link(ob_cylinder_001)
col_collection_1.objects.link(ob_cylinder_002)
col_collection_1.objects.link(ob_cylinder_003)

# ---- scene / render settings (as saved in the file)
scene.frame_start = 1; scene.frame_end = 250; scene.frame_set(10)
scene.render.engine = 'BLENDER_EEVEE_NEXT'
scene.render.resolution_percentage = 50
scene.render.dither_intensity = 0.0
scene.cycles.use_denoising = False
scene.cycles.samples = 128
scene.cycles.sampling_pattern = 'TABULATED_SOBOL'
scene.cycles.light_sampling_threshold = 0.0
scene.cycles.use_adaptive_sampling = False
scene.cycles.use_light_tree = False
scene.cycles.blur_glossy = 0.0
scene.cycles.sample_clamp_indirect = 0.0
scene.view_settings.view_transform = 'Standard'
bpy.context.view_layer.update()

# ---- added for rendering (the .blend has no active camera and no usable light): camera, sun
cam_auto = bpy.data.cameras.new('AutoCamera')
cam_auto.lens = 50.0
cam_auto.sensor_width = 36.0
cam_auto.clip_end = 1000.0
ob_auto_camera = bpy.data.objects.new('AutoCamera', cam_auto)
scene.collection.objects.link(ob_auto_camera)
ob_auto_camera.location = (2.94121, -3.52945, 2.90297)
ob_auto_camera.rotation_euler = (1.09748, -7.21219e-08, 0.694738)
scene.camera = ob_auto_camera
light_auto_sun = bpy.data.lights.new('AutoSun', 'SUN')
light_auto_sun.energy = 3.0
light_auto_sun.angle = 0.0523599
ob_auto_sun = bpy.data.objects.new('AutoSun', light_auto_sun)
scene.collection.objects.link(ob_auto_sun)
ob_auto_sun.rotation_euler = (0.872665, 0.174533, 0.523599)
bpy.context.view_layer.update()
